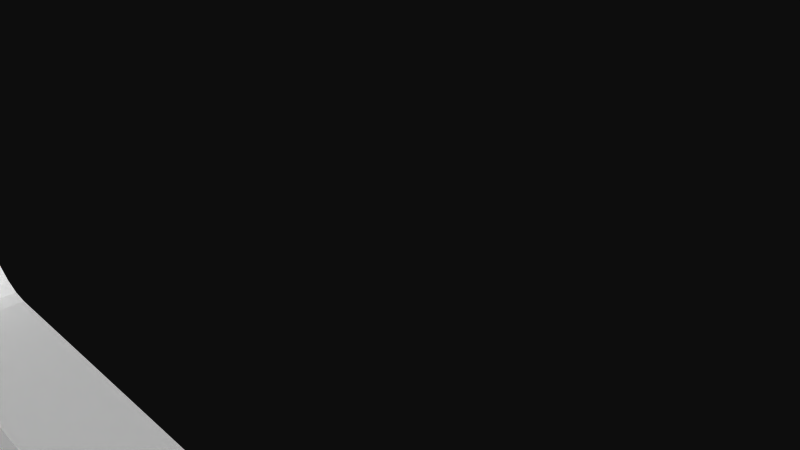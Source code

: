 # Source: 12330.blend  (saved by Blender 2.72.0; exported with 4.5.12 LTS)
import bpy
from mathutils import Matrix  # noqa: F401  (used for matrix-valued properties, if any)

bpy.ops.wm.read_factory_settings(use_empty=True)
scene = bpy.context.scene
scene.name = 'Scene'

# ---- collections
col_collection_1 = bpy.data.collections.new('Collection 1'); scene.collection.children.link(col_collection_1)

# ---- materials (node trees are filled in below, after node groups)
mat_material = bpy.data.materials.new('Material')
mat_material.alpha_threshold = 0.0
mat_material.use_transparent_shadow = False
mat_material.diffuse_color = (1.0, 1.0, 1.0, 1.0)
mat_material.specular_color = (0.902, 0.902, 0.902)
mat_material.roughness = 0.5

# ---- material node trees

# ---- world
world_world = bpy.data.worlds.new('World'); scene.world = world_world
world_world.color = (0.05088, 0.05088, 0.05088)
world_world.use_sun_shadow = False
world_world.sun_shadow_jitter_overblur = 0.0
world_world.cycles.sampling_method = 'MANUAL'
world_world.cycles.sample_map_resolution = 256

# ---- cameras
cam_camera = bpy.data.cameras.new('Camera')
cam_camera.clip_end = 100.0
cam_camera.lens = 35.0
cam_camera.sensor_width = 32.0
cam_camera.sensor_height = 18.0
cam_camera.ortho_scale = 7.314
cam_camera.dof.focus_distance = 0.0
cam_camera.dof.aperture_fstop = 128.0

# ---- meshes
me_model = bpy.data.meshes.new('Model')
me_model.from_pydata([(24.14, -1.587, -6.306), (24.14, 1.587, -6.306), (23.79, 1.587, -6.259), (23.79, -1.587, -6.259), (23.47, -1.587, -6.124), (23.47, 1.587, -6.124), (23.19, -1.587, -5.909), (23.19, 1.587, -5.909), (22.97, -1.587, -5.629), (22.84, -1.587, -5.303), (22.97, 1.587, -5.629), (22.84, 1.587, -5.303), (22.79, -1.587, -4.953), (22.79, 1.587, -4.953), (22.84, -1.587, -4.603), (22.84, 1.587, -4.603), (22.97, -1.587, -4.277), (22.97, 1.587, -4.277), (23.19, -1.587, -3.997), (23.19, 1.587, -3.997), (23.47, -1.587, -3.782), (23.47, 1.587, -3.782), (23.79, -1.587, -3.647), (23.79, 1.587, -3.647), (24.14, -1.587, -3.6), (24.14, 1.587, -3.6), (24.14, -1.587, 3.6), (24.14, 1.587, 3.6), (23.79, 1.587, 3.647), (23.79, -1.587, 3.647), (23.47, -1.587, 3.782), (23.47, 1.587, 3.782), (23.19, -1.587, 3.997), (23.19, 1.587, 3.997), (22.97, -1.587, 4.277), (22.84, -1.587, 4.603), (22.97, 1.587, 4.277), (22.84, 1.587, 4.603), (22.79, -1.587, 4.953), (22.79, 1.587, 4.953), (22.84, -1.587, 5.303), (22.84, 1.587, 5.303), (22.97, -1.587, 5.629), (22.97, 1.587, 5.629), (23.19, -1.587, 5.909), (23.19, 1.587, 5.909), (23.47, -1.587, 6.124), (23.47, 1.587, 6.124), (23.79, -1.587, 6.259), (23.79, 1.587, 6.259), (24.14, -1.587, 6.306), (24.14, 1.587, 6.306), (-24.14, -1.587, 3.6), (-24.14, 1.587, 3.6), (-24.49, 1.587, 3.647), (-24.49, -1.587, 3.647), (-24.82, -1.587, 3.782), (-24.82, 1.587, 3.782), (-25.1, -1.587, 3.997), (-25.1, 1.587, 3.997), (-25.31, -1.587, 4.277), (-25.45, -1.587, 4.603), (-25.31, 1.587, 4.277), (-25.45, 1.587, 4.603), (-25.5, -1.587, 4.953), (-25.5, 1.587, 4.953), (-25.45, -1.587, 5.303), (-25.45, 1.587, 5.303), (-25.31, -1.587, 5.629), (-25.31, 1.587, 5.629), (-25.1, -1.587, 5.909), (-25.1, 1.587, 5.909), (-24.82, -1.587, 6.124), (-24.82, 1.587, 6.124), (-24.49, -1.587, 6.259), (-24.49, 1.587, 6.259), (-24.14, -1.587, 6.306), (-24.14, 1.587, 6.306), (-24.14, -1.587, -6.306), (-24.14, 1.587, -6.306), (-24.49, 1.587, -6.259), (-24.49, -1.587, -6.259), (-24.82, -1.587, -6.124), (-24.82, 1.587, -6.124), (-25.1, -1.587, -5.909), (-25.1, 1.587, -5.909), (-25.31, -1.587, -5.629), (-25.45, -1.587, -5.303), (-25.31, 1.587, -5.629), (-25.45, 1.587, -5.303), (-25.5, -1.587, -4.953), (-25.5, 1.587, -4.953), (-25.45, -1.587, -4.603), (-25.45, 1.587, -4.603), (-25.31, -1.587, -4.277), (-25.31, 1.587, -4.277), (-25.1, -1.587, -3.997), (-25.1, 1.587, -3.997), (-24.82, -1.587, -3.782), (-24.82, 1.587, -3.782), (-24.49, -1.587, -3.647), (-24.49, 1.587, -3.647), (-24.14, -1.587, -3.6), (-24.14, 1.587, -3.6), (-20.06, 1.587, 10.16), (20.06, 1.587, 10.16), (20.06, -1.587, 10.16), (-20.06, -1.587, 10.16), (20.06, -1.587, -10.16), (20.06, 1.587, -10.16), (-20.06, 1.587, -10.16), (-20.06, -1.587, -10.16), (20.83, -1.587, 2.477), (20.83, -1.587, 5.328), (20.83, 1.587, 5.328), (20.83, 1.587, 2.477), (12.95, 1.587, -13.47), (13.01, 1.587, -13.93), (6.043, 1.587, -13.93), (21.36, 1.587, 14.73), (17.03, 1.587, 14.36), (16.74, 1.587, 14.73), (21.07, 1.587, 14.36), (6.104, 1.587, -13.47), (6.043, 1.587, -13.01), (24.26, 1.587, 11.93), (24.82, 1.587, 6.124), (24.49, 1.587, 6.259), (14.72, 1.587, -15.25), (4.326, 1.587, -15.25), (14.26, 1.587, -15.19), (22.44, 1.587, 8.381), (23.84, 1.587, 11.75), (-15.49, 1.587, 15.25), (-15.95, 1.587, 15.19), (-25.28, 1.587, 16.64), (21.72, 1.587, 15.01), (16.38, 1.587, 15.01), (24.63, 1.587, 12.21), (25.1, 1.587, 5.909), (13.01, 1.587, -13.01), (-24.63, 1.587, -14.73), (-25.28, 1.587, -16.64), (-26.1, 1.587, -16.54), (22.15, 1.587, 15.19), (15.95, 1.587, 15.19), (-24.92, 1.587, -14.36), (-26.87, 1.587, -16.22), (-27.53, 1.587, -15.71), (-24.26, 1.587, -15.01), (-14.72, 1.587, 15.25), (-25.09, 1.587, -13.93), (-28.03, 1.587, -15.06), (-28.35, 1.587, -14.29), (13.18, 1.587, -12.58), (5.865, 1.587, -12.58), (-23.84, 1.587, -15.19), (-23.38, 1.587, -15.25), (-25.15, 1.587, -13.47), (-28.46, 1.587, -13.47), (-25.09, 1.587, -13.01), (-22.61, 1.587, -15.25), (13.47, 1.587, -12.21), (5.583, 1.587, -12.21), (5.215, 1.587, -11.93), (-24.92, 1.587, -12.58), (-22.15, 1.587, -15.19), (28.46, 1.587, 13.47), (-24.63, 1.587, -12.21), (25.09, 1.587, 13.01), (25.15, 1.587, 13.47), (24.92, 1.587, 12.58), (13.84, 1.587, -11.93), (28.46, 1.587, 4.437), (25.28, 1.587, 16.64), (15.49, 1.587, 15.25), (14.72, 1.587, 15.25), (23.84, 1.587, 15.19), (23.38, 1.587, 15.25), (24.26, 1.587, 15.01), (24.63, 1.587, 14.73), (22.61, 1.587, 15.25), (28.35, 1.587, 14.29), (25.09, 1.587, 13.93), (26.1, 1.587, 16.54), (24.92, 1.587, 14.36), (28.03, 1.587, 15.06), (26.87, 1.587, 16.22), (27.53, 1.587, 15.71), (-4.326, 1.587, 11.69), (-3.564, 1.587, 11.69), (-3.103, 1.587, 11.75), (3.564, 1.587, 11.69), (4.326, 1.587, 11.69), (4.786, 1.587, 11.75), (5.215, 1.587, 11.93), (14.72, 1.587, 11.69), (15.49, 1.587, 11.69), (15.95, 1.587, 11.75), (14.26, 1.587, 11.75), (13.84, 1.587, 11.93), (3.103, 1.587, 11.75), (-4.786, 1.587, 11.75), (-5.215, 1.587, 11.93), (-14.72, 1.587, 11.69), (-14.26, 1.587, 11.75), (-13.84, 1.587, 11.93), (-15.49, 1.587, 11.69), (-15.95, 1.587, 11.75), (4.326, 1.587, -11.69), (3.564, 1.587, -11.69), (3.103, 1.587, -11.75), (-3.564, 1.587, -11.69), (-4.326, 1.587, -11.69), (-4.786, 1.587, -11.75), (-5.215, 1.587, -11.93), (-14.72, 1.587, -11.69), (-15.49, 1.587, -11.69), (-15.95, 1.587, -11.75), (-14.26, 1.587, -11.75), (-13.84, 1.587, -11.93), (-3.103, 1.587, -11.75), (4.786, 1.587, -11.75), (14.72, 1.587, -11.69), (14.26, 1.587, -11.75), (15.49, 1.587, -11.69), (21.36, 1.587, -14.73), (16.74, 1.587, -14.73), (17.03, 1.587, -14.36), (15.95, 1.587, -11.75), (16.38, 1.587, -15.01), (25.28, 1.587, -16.64), (-4.326, 1.587, -15.25), (-3.564, 1.587, -15.25), (3.564, 1.587, -15.25), (-14.72, 1.587, -15.25), (4.326, 1.587, 15.25), (3.564, 1.587, 15.25), (-3.564, 1.587, 15.25), (-4.326, 1.587, 15.25), (-5.583, 1.587, 12.21), (-13.47, 1.587, 12.21), (-16.74, 1.587, -14.73), (-21.36, 1.587, -14.73), (-21.07, 1.587, -14.36), (21.07, 1.587, -14.36), (-16.38, 1.587, -15.01), (-21.72, 1.587, -15.01), (21.72, 1.587, -15.01), (-17.03, 1.587, -14.36), (15.95, 1.587, -15.19), (-5.865, 1.587, 12.58), (-13.18, 1.587, 12.58), (-21.79, 1.587, -9.459), (-22.15, 1.587, -11.75), (-22.61, 1.587, -11.69), (-23.38, 1.587, -11.69), (-22.18, 1.587, -8.962), (-23.84, 1.587, -11.75), (20.9, 1.587, -13.93), (-15.95, 1.587, -15.19), (17.2, 1.587, -13.93), (-17.2, 1.587, -13.93), (-20.9, 1.587, -13.93), (22.15, 1.587, -15.19), (-6.043, 1.587, 13.01), (-21.28, 1.587, -9.84), (-21.72, 1.587, -11.93), (-13.01, 1.587, 13.01), (-28.46, 1.587, -4.437), (-24.26, 1.587, -11.93), (-22.44, 1.587, -8.381), (20.84, 1.587, -13.47), (-20.69, 1.587, -10.08), (-21.36, 1.587, -12.21), (17.26, 1.587, -13.47), (17.2, 1.587, -13.01), (-6.104, 1.587, 13.47), (-12.95, 1.587, 13.47), (-17.26, 1.587, -13.47), (-20.84, 1.587, -13.47), (-15.49, 1.587, -15.25), (20.9, 1.587, -13.01), (-6.043, 1.587, 13.93), (-13.01, 1.587, 13.93), (-13.18, 1.587, 14.36), (-22.54, 1.587, -7.754), (-21.07, 1.587, -12.58), (-20.9, 1.587, -13.01), (-17.2, 1.587, -13.01), (-23.79, 1.587, -6.259), (-5.865, 1.587, 14.36), (-13.47, 1.587, 14.73), (15.49, 1.587, -15.25), (22.61, 1.587, -15.25), (23.38, 1.587, -15.25), (23.84, 1.587, -15.19), (-17.03, 1.587, -12.58), (-22.48, 1.587, -7.122), (-23.47, 1.587, -6.124), (-5.583, 1.587, 14.73), (-13.84, 1.587, 15.01), (24.26, 1.587, -15.01), (-16.74, 1.587, -12.21), (-22.25, 1.587, -6.527), (-23.19, 1.587, -5.909), (-5.215, 1.587, 15.01), (-14.26, 1.587, 15.19), (-22.97, 1.587, -5.629), (21.07, 1.587, -12.58), (21.36, 1.587, -12.21), (16.38, 1.587, -11.93), (16.74, 1.587, -12.21), (17.03, 1.587, -12.58), (-26.71, 1.587, -1.751), (-29.47, 1.587, -3.397), (24.63, 1.587, -14.73), (26.1, 1.587, -16.54), (-26.19, 1.587, -2.145), (-27.1, 1.587, -1.238), (-30.19, 1.587, -2.133), (-16.38, 1.587, -11.93), (-4.786, 1.587, 15.19), (24.92, 1.587, -14.36), (20.69, 1.587, -10.08), (21.72, 1.587, -11.93), (-27.35, 1.587, -0.641), (-30.56, 1.587, -0.727), (26.87, 1.587, -16.22), (-25.6, 1.587, -2.392), (-21.89, 1.587, -6.008), (-22.84, 1.587, -5.303), (21.28, 1.587, -9.84), (22.15, 1.587, -11.75), (27.53, 1.587, -15.71), (25.09, 1.587, -13.93), (-27.43, 1.587, -4.549e-16), (-30.56, 1.587, 0.727), (-24.96, 1.587, -2.477), (-23.79, 1.587, -3.647), (21.79, 1.587, -9.459), (23.38, 1.587, -11.69), (22.61, 1.587, -11.69), (-21.4, 1.587, -5.6), (-22.79, 1.587, -4.953), (-22.84, 1.587, -4.603), (-27.35, 1.587, 0.641), (28.03, 1.587, -15.06), (-30.19, 1.587, 2.133), (22.18, 1.587, -8.962), (23.84, 1.587, -11.75), (-20.83, 1.587, -5.328), (28.35, 1.587, -14.29), (25.15, 1.587, -13.47), (22.44, 1.587, -8.381), (24.26, 1.587, -11.93), (-27.1, 1.587, 1.238), (-29.47, 1.587, 3.397), (-26.71, 1.587, 1.751), (2.024, 1.587, 12.58), (2.306, 1.587, 12.21), (-2.306, 1.587, 12.21), (-2.024, 1.587, 12.58), (2.675, 1.587, 11.93), (-2.675, 1.587, 11.93), (-28.46, 1.587, 4.437), (-26.19, 1.587, 2.145), (-20.83, 1.587, -2.477), (-23.47, 1.587, -3.782), (-23.19, 1.587, -3.997), (-22.97, 1.587, -4.277), (1.846, 1.587, 13.01), (-1.846, 1.587, 13.01), (-24.96, 1.587, 2.477), (-25.6, 1.587, 2.392), (28.46, 1.587, -13.47), (24.92, 1.587, -12.58), (24.63, 1.587, -12.21), (25.09, 1.587, -13.01), (1.786, 1.587, 13.47), (-1.786, 1.587, 13.47), (-5.583, 1.587, -14.73), (-13.84, 1.587, -15.01), (-13.47, 1.587, -14.73), (-5.215, 1.587, -15.01), (1.846, 1.587, 13.93), (-1.846, 1.587, 13.93), (-5.865, 1.587, -14.36), (-13.18, 1.587, -14.36), (-23.79, 1.587, 3.647), (-6.043, 1.587, -13.93), (2.024, 1.587, 14.36), (-2.024, 1.587, 14.36), (-13.01, 1.587, -13.93), (-4.786, 1.587, -15.19), (-14.26, 1.587, -15.19), (2.306, 1.587, 14.73), (-2.306, 1.587, 14.73), (-6.104, 1.587, -13.47), (-12.95, 1.587, -13.47), (22.25, 1.587, -6.527), (22.48, 1.587, -7.122), (21.89, 1.587, -6.008), (21.4, 1.587, -5.6), (-6.043, 1.587, -13.01), (-13.01, 1.587, -13.01), (22.54, 1.587, -7.754), (2.675, 1.587, 15.01), (-2.675, 1.587, 15.01), (-5.865, 1.587, -12.58), (-13.18, 1.587, -12.58), (-13.47, 1.587, -12.21), (-20.83, 1.587, 2.477), (-23.19, 1.587, 3.997), (-22.97, 1.587, 4.277), (-23.47, 1.587, 3.782), (24.49, 1.587, -6.259), (20.83, 1.587, -5.328), (-22.84, 1.587, 4.603), (3.103, 1.587, 15.19), (-3.103, 1.587, 15.19), (-5.583, 1.587, -12.21), (20.83, 1.587, -2.477), (24.82, 1.587, -6.124), (25.1, 1.587, -5.909), (-21.89, 1.587, 6.008), (-22.84, 1.587, 5.303), (-22.97, 1.587, 5.629), (-21.4, 1.587, 5.6), (-22.79, 1.587, 4.953), (-22.25, 1.587, 6.527), (-23.19, 1.587, 5.909), (-23.47, 1.587, 6.124), (-20.83, 1.587, 5.328), (-22.48, 1.587, 7.122), (-23.79, 1.587, 6.259), (-28.46, 1.587, 13.47), (-22.54, 1.587, 7.754), (24.96, 1.587, -2.477), (24.49, 1.587, -3.647), (24.82, 1.587, -3.782), (25.6, 1.587, -2.392), (25.1, 1.587, -3.997), (25.31, 1.587, -4.277), (-22.44, 1.587, 8.381), (28.46, 1.587, -4.437), (25.45, 1.587, -4.603), (25.5, 1.587, -4.953), (25.45, 1.587, -5.303), (25.31, 1.587, -5.629), (26.19, 1.587, -2.145), (2.306, 1.587, -14.73), (-2.306, 1.587, -14.73), (-2.024, 1.587, -14.36), (-2.675, 1.587, -15.01), (-24.63, 1.587, 12.21), (26.71, 1.587, -1.751), (2.675, 1.587, -15.01), (13.47, 1.587, 12.21), (5.583, 1.587, 12.21), (5.865, 1.587, 12.58), (2.024, 1.587, -14.36), (13.18, 1.587, 12.58), (6.043, 1.587, 13.01), (-24.92, 1.587, 12.58), (-24.26, 1.587, 11.93), (13.01, 1.587, 13.01), (1.846, 1.587, -13.93), (-1.846, 1.587, -13.93), (-1.786, 1.587, -13.47), (29.47, 1.587, -3.397), (3.103, 1.587, -15.19), (-3.103, 1.587, -15.19), (27.1, 1.587, -1.238), (12.95, 1.587, 13.47), (-25.09, 1.587, 13.01), (-23.84, 1.587, 11.75), (-22.18, 1.587, 8.962), (6.104, 1.587, 13.47), (6.043, 1.587, 13.93), (1.786, 1.587, -13.47), (13.01, 1.587, 13.93), (-25.15, 1.587, 13.47), (-28.35, 1.587, 14.29), (-23.38, 1.587, 11.69), (-21.79, 1.587, 9.459), (1.846, 1.587, -13.01), (-1.846, 1.587, -13.01), (-2.024, 1.587, -12.58), (-25.09, 1.587, 13.93), (-28.03, 1.587, 15.06), (-27.53, 1.587, 15.71), (21.4, 1.587, 5.6), (-22.61, 1.587, 11.69), (24.96, 1.587, 2.477), (13.18, 1.587, 14.36), (5.865, 1.587, 14.36), (5.583, 1.587, 14.73), (2.024, 1.587, -12.58), (-2.306, 1.587, -12.21), (-24.92, 1.587, 14.36), (-26.87, 1.587, 16.22), (-22.15, 1.587, 11.75), (-21.28, 1.587, 9.84), (2.306, 1.587, -12.21), (30.19, 1.587, -2.133), (27.35, 1.587, -0.641), (21.89, 1.587, 6.008), (24.49, 1.587, 3.647), (13.47, 1.587, 14.73), (-21.72, 1.587, 11.93), (-20.69, 1.587, 10.08), (-26.1, 1.587, 16.54), (-24.63, 1.587, 14.73), (2.675, 1.587, -11.93), (-2.675, 1.587, -11.93), (-21.36, 1.587, 12.21), (24.82, 1.587, 3.782), (25.6, 1.587, 2.392), (22.25, 1.587, 6.527), (13.84, 1.587, 15.01), (5.215, 1.587, 15.01), (-24.26, 1.587, 15.01), (-23.84, 1.587, 15.19), (25.1, 1.587, 3.997), (-21.07, 1.587, 12.58), (14.26, 1.587, 15.19), (-23.38, 1.587, 15.25), (4.786, 1.587, 15.19), (-20.9, 1.587, 13.01), (25.31, 1.587, 4.277), (26.19, 1.587, 2.145), (22.48, 1.587, 7.122), (30.56, 1.587, -0.727), (-22.61, 1.587, 15.25), (27.43, 1.587, 4.549e-16), (-22.15, 1.587, 15.19), (17.03, 1.587, 12.58), (17.2, 1.587, 13.01), (16.74, 1.587, 12.21), (16.38, 1.587, 11.93), (22.54, 1.587, 7.754), (-17.03, 1.587, 12.58), (-16.74, 1.587, 12.21), (-16.38, 1.587, 11.93), (-17.2, 1.587, 13.01), (-17.26, 1.587, 13.47), (-20.84, 1.587, 13.47), (-20.9, 1.587, 13.93), (30.56, 1.587, 0.727), (27.35, 1.587, 0.641), (-17.2, 1.587, 13.93), (30.19, 1.587, 2.133), (-17.03, 1.587, 14.36), (-21.07, 1.587, 14.36), (27.1, 1.587, 1.238), (29.47, 1.587, 3.397), (26.71, 1.587, 1.751), (25.31, 1.587, 5.629), (25.45, 1.587, 5.303), (25.5, 1.587, 4.953), (-16.74, 1.587, 14.73), (-21.36, 1.587, 14.73), (-21.72, 1.587, 15.01), (25.45, 1.587, 4.603), (21.36, 1.587, 12.21), (20.69, 1.587, 10.08), (21.07, 1.587, 12.58), (21.72, 1.587, 11.93), (21.28, 1.587, 9.84), (-16.38, 1.587, 15.01), (13.47, 1.587, -14.73), (5.215, 1.587, -15.01), (5.583, 1.587, -14.73), (20.9, 1.587, 13.01), (17.26, 1.587, 13.47), (22.15, 1.587, 11.75), (21.79, 1.587, 9.459), (13.18, 1.587, -14.36), (5.865, 1.587, -14.36), (20.84, 1.587, 13.47), (13.84, 1.587, -15.01), (4.786, 1.587, -15.19), (22.61, 1.587, 11.69), (20.9, 1.587, 13.93), (17.2, 1.587, 13.93), (23.38, 1.587, 11.69), (22.18, 1.587, 8.962), (17.03, -1.587, 14.36), (17.2, -1.587, 13.93), (20.9, -1.587, 13.93), (17.26, -1.587, 13.47), (20.84, -1.587, 13.47), (6.043, -1.587, -13.01), (6.104, -1.587, -13.47), (12.95, -1.587, -13.47), (6.043, -1.587, -13.93), (21.79, -1.587, 9.459), (22.18, -1.587, 8.962), (23.38, -1.587, 11.69), (13.01, -1.587, -13.93), (22.61, -1.587, 11.69), (14.26, -1.587, -15.19), (4.326, -1.587, -15.25), (14.72, -1.587, -15.25), (21.07, -1.587, 14.36), (-25.28, -1.587, 16.64), (-15.95, -1.587, 15.19), (-15.49, -1.587, 15.25), (23.84, -1.587, 11.75), (22.44, -1.587, 8.381), (-26.1, -1.587, -16.54), (-25.28, -1.587, -16.64), (-24.63, -1.587, -14.73), (-24.92, -1.587, -14.36), (16.74, -1.587, 14.73), (21.36, -1.587, 14.73), (13.01, -1.587, -13.01), (-27.53, -1.587, -15.71), (-26.87, -1.587, -16.22), (-24.26, -1.587, -15.01), (-25.09, -1.587, -13.93), (24.49, -1.587, 6.259), (24.82, -1.587, 6.124), (24.26, -1.587, 11.93), (-28.35, -1.587, -14.29), (-28.03, -1.587, -15.06), (-23.84, -1.587, -15.19), (15.95, -1.587, 15.19), (16.38, -1.587, 15.01), (21.72, -1.587, 15.01), (-14.72, -1.587, 15.25), (-23.38, -1.587, -15.25), (24.63, -1.587, 12.21), (5.583, -1.587, -12.21), (5.865, -1.587, -12.58), (13.18, -1.587, -12.58), (-25.15, -1.587, -13.47), (25.1, -1.587, 5.909), (-28.46, -1.587, -13.47), (-25.09, -1.587, -13.01), (22.15, -1.587, 15.19), (-22.61, -1.587, -15.25), (-24.92, -1.587, -12.58), (-22.15, -1.587, -15.19), (-24.63, -1.587, -12.21), (13.47, -1.587, -12.21), (5.215, -1.587, -11.93), (13.84, -1.587, -11.93), (14.72, -1.587, 15.25), (15.49, -1.587, 15.25), (25.28, -1.587, 16.64), (22.61, -1.587, 15.25), (23.38, -1.587, 15.25), (23.84, -1.587, 15.19), (24.26, -1.587, 15.01), (24.63, -1.587, 14.73), (25.15, -1.587, 13.47), (25.09, -1.587, 13.01), (28.46, -1.587, 13.47), (24.92, -1.587, 12.58), (28.46, -1.587, 4.437), (24.92, -1.587, 14.36), (26.1, -1.587, 16.54), (25.09, -1.587, 13.93), (28.35, -1.587, 14.29), (26.87, -1.587, 16.22), (28.03, -1.587, 15.06), (27.53, -1.587, 15.71), (-4.326, -1.587, 11.69), (-3.564, -1.587, 11.69), (-3.103, -1.587, 11.75), (3.564, -1.587, 11.69), (4.326, -1.587, 11.69), (4.786, -1.587, 11.75), (5.215, -1.587, 11.93), (14.72, -1.587, 11.69), (15.49, -1.587, 11.69), (15.95, -1.587, 11.75), (17.03, -1.587, -14.36), (16.74, -1.587, -14.73), (21.36, -1.587, -14.73), (14.26, -1.587, 11.75), (16.38, -1.587, -15.01), (13.84, -1.587, 11.93), (3.103, -1.587, 11.75), (-4.786, -1.587, 11.75), (-21.07, -1.587, -14.36), (-21.36, -1.587, -14.73), (-16.74, -1.587, -14.73), (-5.215, -1.587, 11.93), (-14.72, -1.587, 11.69), (-14.26, -1.587, 11.75), (-13.84, -1.587, 11.93), (-15.49, -1.587, 11.69), (-15.95, -1.587, 11.75), (-16.38, -1.587, -15.01), (4.326, -1.587, -11.69), (3.564, -1.587, -11.69), (3.103, -1.587, -11.75), (-21.72, -1.587, -15.01), (-3.564, -1.587, -11.69), (-4.326, -1.587, -11.69), (-4.786, -1.587, -11.75), (-5.215, -1.587, -11.93), (-13.47, -1.587, 12.21), (-5.583, -1.587, 12.21), (-14.72, -1.587, -11.69), (-15.49, -1.587, -11.69), (-15.95, -1.587, -11.75), (-14.26, -1.587, -11.75), (-13.84, -1.587, -11.93), (-3.103, -1.587, -11.75), (4.786, -1.587, -11.75), (-17.03, -1.587, -14.36), (14.72, -1.587, -11.69), (14.26, -1.587, -11.75), (21.07, -1.587, -14.36), (15.49, -1.587, -11.69), (15.95, -1.587, -11.75), (-4.326, -1.587, -15.25), (25.28, -1.587, -16.64), (-3.564, -1.587, -15.25), (3.564, -1.587, -15.25), (-14.72, -1.587, -15.25), (4.326, -1.587, 15.25), (17.2, -1.587, -13.93), (3.564, -1.587, 15.25), (-3.564, -1.587, 15.25), (-4.326, -1.587, 15.25), (-23.38, -1.587, -11.69), (-22.61, -1.587, -11.69), (-21.79, -1.587, -9.459), (-22.15, -1.587, -11.75), (21.72, -1.587, -15.01), (-23.84, -1.587, -11.75), (-22.18, -1.587, -8.962), (-13.18, -1.587, 12.58), (-5.865, -1.587, 12.58), (-15.95, -1.587, -15.19), (-17.2, -1.587, -13.93), (-20.9, -1.587, -13.93), (-21.72, -1.587, -11.93), (-21.28, -1.587, -9.84), (20.9, -1.587, -13.93), (17.26, -1.587, -13.47), (15.95, -1.587, -15.19), (22.15, -1.587, -15.19), (-28.46, -1.587, -4.437), (-24.26, -1.587, -11.93), (-22.44, -1.587, -8.381), (-6.043, -1.587, 13.01), (-21.36, -1.587, -12.21), (-20.69, -1.587, -10.08), (-13.01, -1.587, 13.01), (20.84, -1.587, -13.47), (-17.26, -1.587, -13.47), (-20.84, -1.587, -13.47), (-15.49, -1.587, -15.25), (-6.104, -1.587, 13.47), (-12.95, -1.587, 13.47), (-22.54, -1.587, -7.754), (20.9, -1.587, -13.01), (17.2, -1.587, -13.01), (-21.07, -1.587, -12.58), (-20.9, -1.587, -13.01), (-13.18, -1.587, 14.36), (-13.01, -1.587, 13.93), (-6.043, -1.587, 13.93), (-17.2, -1.587, -13.01), (-23.79, -1.587, -6.259), (-5.865, -1.587, 14.36), (-17.03, -1.587, -12.58), (-13.47, -1.587, 14.73), (-22.48, -1.587, -7.122), (15.49, -1.587, -15.25), (23.38, -1.587, -15.25), (22.61, -1.587, -15.25), (23.84, -1.587, -15.19), (-23.47, -1.587, -6.124), (-5.583, -1.587, 14.73), (-16.74, -1.587, -12.21), (-13.84, -1.587, 15.01), (24.26, -1.587, -15.01), (-22.25, -1.587, -6.527), (-23.19, -1.587, -5.909), (-22.97, -1.587, -5.629), (-29.47, -1.587, -3.397), (-26.71, -1.587, -1.751), (-14.26, -1.587, 15.19), (-5.215, -1.587, 15.01), (-26.19, -1.587, -2.145), (21.07, -1.587, -12.58), (21.36, -1.587, -12.21), (-30.19, -1.587, -2.133), (-27.1, -1.587, -1.238), (16.38, -1.587, -11.93), (16.74, -1.587, -12.21), (17.03, -1.587, -12.58), (24.63, -1.587, -14.73), (-16.38, -1.587, -11.93), (26.1, -1.587, -16.54), (-4.786, -1.587, 15.19), (-30.56, -1.587, -0.727), (-27.35, -1.587, -0.641), (24.92, -1.587, -14.36), (-25.6, -1.587, -2.392), (20.69, -1.587, -10.08), (21.72, -1.587, -11.93), (-21.89, -1.587, -6.008), (-22.84, -1.587, -5.303), (26.87, -1.587, -16.22), (22.15, -1.587, -11.75), (21.28, -1.587, -9.84), (-30.56, -1.587, 0.727), (-27.43, -1.587, -4.549e-16), (-24.96, -1.587, -2.477), (-23.79, -1.587, -3.647), (25.09, -1.587, -13.93), (27.53, -1.587, -15.71), (-21.4, -1.587, -5.6), (-22.84, -1.587, -4.603), (-22.79, -1.587, -4.953), (22.61, -1.587, -11.69), (23.38, -1.587, -11.69), (21.79, -1.587, -9.459), (-30.19, -1.587, 2.133), (-27.35, -1.587, 0.641), (-20.83, -1.587, -5.328), (28.03, -1.587, -15.06), (22.18, -1.587, -8.962), (-27.1, -1.587, 1.238), (23.84, -1.587, -11.75), (-29.47, -1.587, 3.397), (28.35, -1.587, -14.29), (25.15, -1.587, -13.47), (24.26, -1.587, -11.93), (22.44, -1.587, -8.381), (-26.71, -1.587, 1.751), (-2.306, -1.587, 12.21), (-2.675, -1.587, 11.93), (2.306, -1.587, 12.21), (-28.46, -1.587, 4.437), (-26.19, -1.587, 2.145), (-20.83, -1.587, -2.477), (2.024, -1.587, 12.58), (-2.024, -1.587, 12.58), (-23.47, -1.587, -3.782), (-23.19, -1.587, -3.997), (-22.97, -1.587, -4.277), (2.675, -1.587, 11.93), (1.846, -1.587, 13.01), (-25.6, -1.587, 2.392), (-24.96, -1.587, 2.477), (-1.846, -1.587, 13.01), (28.46, -1.587, -13.47), (24.63, -1.587, -12.21), (24.92, -1.587, -12.58), (25.09, -1.587, -13.01), (1.786, -1.587, 13.47), (-1.846, -1.587, 13.93), (-1.786, -1.587, 13.47), (-13.18, -1.587, -14.36), (-13.47, -1.587, -14.73), (-5.583, -1.587, -14.73), (-13.84, -1.587, -15.01), (-5.215, -1.587, -15.01), (-5.865, -1.587, -14.36), (1.846, -1.587, 13.93), (-23.79, -1.587, 3.647), (-14.26, -1.587, -15.19), (-4.786, -1.587, -15.19), (-6.043, -1.587, -13.93), (-13.01, -1.587, -13.93), (2.024, -1.587, 14.36), (-2.024, -1.587, 14.36), (2.306, -1.587, 14.73), (-12.95, -1.587, -13.47), (-6.104, -1.587, -13.47), (-2.306, -1.587, 14.73), (22.25, -1.587, -6.527), (-13.01, -1.587, -13.01), (-6.043, -1.587, -13.01), (22.48, -1.587, -7.122), (21.89, -1.587, -6.008), (22.54, -1.587, -7.754), (21.4, -1.587, -5.6), (-13.18, -1.587, -12.58), (-5.865, -1.587, -12.58), (-2.675, -1.587, 15.01), (2.675, -1.587, 15.01), (-22.97, -1.587, 4.277), (-23.19, -1.587, 3.997), (-20.83, -1.587, 2.477), (-23.47, -1.587, 3.782), (-22.84, -1.587, 4.603), (24.49, -1.587, -6.259), (20.83, -1.587, -5.328), (-13.47, -1.587, -12.21), (-5.583, -1.587, -12.21), (3.103, -1.587, 15.19), (-3.103, -1.587, 15.19), (20.83, -1.587, -2.477), (24.82, -1.587, -6.124), (25.1, -1.587, -5.909), (-22.97, -1.587, 5.629), (-22.84, -1.587, 5.303), (-21.89, -1.587, 6.008), (-21.4, -1.587, 5.6), (-22.79, -1.587, 4.953), (-22.25, -1.587, 6.527), (-23.47, -1.587, 6.124), (-23.19, -1.587, 5.909), (-20.83, -1.587, 5.328), (-23.79, -1.587, 6.259), (-22.48, -1.587, 7.122), (-28.46, -1.587, 13.47), (-22.54, -1.587, 7.754), (24.49, -1.587, -3.647), (24.96, -1.587, -2.477), (24.82, -1.587, -3.782), (-22.44, -1.587, 8.381), (25.1, -1.587, -3.997), (25.6, -1.587, -2.392), (25.31, -1.587, -4.277), (-2.024, -1.587, -14.36), (-2.306, -1.587, -14.73), (2.306, -1.587, -14.73), (-2.675, -1.587, -15.01), (25.45, -1.587, -4.603), (28.46, -1.587, -4.437), (25.5, -1.587, -4.953), (25.45, -1.587, -5.303), (25.31, -1.587, -5.629), (-24.63, -1.587, 12.21), (26.19, -1.587, -2.145), (2.675, -1.587, -15.01), (2.024, -1.587, -14.36), (26.71, -1.587, -1.751), (-1.846, -1.587, -13.93), (-24.92, -1.587, 12.58), (-24.26, -1.587, 11.93), (13.47, -1.587, 12.21), (5.583, -1.587, 12.21), (13.18, -1.587, 12.58), (6.043, -1.587, 13.01), (5.865, -1.587, 12.58), (-3.103, -1.587, -15.19), (3.103, -1.587, -15.19), (1.846, -1.587, -13.93), (13.01, -1.587, 13.01), (-22.18, -1.587, 8.962), (-23.84, -1.587, 11.75), (-25.09, -1.587, 13.01), (27.1, -1.587, -1.238), (29.47, -1.587, -3.397), (1.786, -1.587, -13.47), (12.95, -1.587, 13.47), (-1.846, -1.587, -13.01), (-1.786, -1.587, -13.47), (6.043, -1.587, 13.93), (6.104, -1.587, 13.47), (-25.15, -1.587, 13.47), (-28.35, -1.587, 14.29), (-21.79, -1.587, 9.459), (-23.38, -1.587, 11.69), (13.01, -1.587, 13.93), (1.846, -1.587, -13.01), (-2.024, -1.587, -12.58), (-25.09, -1.587, 13.93), (-27.53, -1.587, 15.71), (-28.03, -1.587, 15.06), (-22.61, -1.587, 11.69), (21.4, -1.587, 5.6), (2.024, -1.587, -12.58), (-2.306, -1.587, -12.21), (-26.87, -1.587, 16.22), (-24.92, -1.587, 14.36), (24.96, -1.587, 2.477), (13.18, -1.587, 14.36), (-21.28, -1.587, 9.84), (-22.15, -1.587, 11.75), (5.865, -1.587, 14.36), (2.306, -1.587, -12.21), (27.35, -1.587, -0.641), (30.19, -1.587, -2.133), (-20.69, -1.587, 10.08), (-21.72, -1.587, 11.93), (24.49, -1.587, 3.647), (-24.63, -1.587, 14.73), (-26.1, -1.587, 16.54), (21.89, -1.587, 6.008), (13.47, -1.587, 14.73), (2.675, -1.587, -11.93), (-2.675, -1.587, -11.93), (5.583, -1.587, 14.73), (-21.36, -1.587, 12.21), (24.82, -1.587, 3.782), (-24.26, -1.587, 15.01), (-23.84, -1.587, 15.19), (25.6, -1.587, 2.392), (22.25, -1.587, 6.527), (-21.07, -1.587, 12.58), (13.84, -1.587, 15.01), (5.215, -1.587, 15.01), (-23.38, -1.587, 15.25), (-20.9, -1.587, 13.01), (25.1, -1.587, 3.997), (14.26, -1.587, 15.19), (4.786, -1.587, 15.19), (26.19, -1.587, 2.145), (25.31, -1.587, 4.277), (-22.61, -1.587, 15.25), (22.48, -1.587, 7.122), (-22.15, -1.587, 15.19), (30.56, -1.587, -0.727), (27.43, -1.587, 4.549e-16), (17.2, -1.587, 13.01), (17.03, -1.587, 12.58), (16.74, -1.587, 12.21), (16.38, -1.587, 11.93), (22.54, -1.587, 7.754), (-16.74, -1.587, 12.21), (-17.03, -1.587, 12.58), (-16.38, -1.587, 11.93), (-17.2, -1.587, 13.01), (-20.9, -1.587, 13.93), (-20.84, -1.587, 13.47), (-17.26, -1.587, 13.47), (-17.2, -1.587, 13.93), (-21.07, -1.587, 14.36), (-17.03, -1.587, 14.36), (27.35, -1.587, 0.641), (30.56, -1.587, 0.727), (-21.72, -1.587, 15.01), (-21.36, -1.587, 14.73), (-16.74, -1.587, 14.73), (30.19, -1.587, 2.133), (27.1, -1.587, 1.238), (29.47, -1.587, 3.397), (26.71, -1.587, 1.751), (-16.38, -1.587, 15.01), (25.31, -1.587, 5.629), (25.45, -1.587, 5.303), (25.5, -1.587, 4.953), (25.45, -1.587, 4.603), (5.583, -1.587, -14.73), (5.215, -1.587, -15.01), (13.47, -1.587, -14.73), (20.69, -1.587, 10.08), (21.36, -1.587, 12.21), (21.07, -1.587, 12.58), (21.72, -1.587, 11.93), (21.28, -1.587, 9.84), (5.865, -1.587, -14.36), (13.18, -1.587, -14.36), (22.15, -1.587, 11.75), (13.84, -1.587, -15.01), (20.9, -1.587, 13.01), (4.786, -1.587, -15.19)], [], [(3, 0, 1, 2), (667, 665, 182, 186), (611, 619, 147, 143), (356, 358, 838, 831), (657, 170, 169, 658), (861, 380, 372, 854), (962, 482, 489, 969), (948, 723, 234, 471), (926, 452, 454, 928), (760, 278, 268, 754), (916, 963, 483, 436), (287, 288, 765, 764), (733, 254, 267, 742), (713, 697, 209, 222), (645, 168, 270, 749), (162, 172, 648, 646), (991, 507, 492, 973), (77, 435, 914, 76), (1038, 555, 550, 1032), (961, 478, 463, 945), (615, 121, 120, 588), (1046, 573, 572, 1047), (983, 504, 514, 993), (251, 265, 751, 738), (585, 575, 591, 589), (532, 519, 1001, 1013), (220, 411, 898, 711), (1006, 529, 525, 1002), (617, 140, 154, 636), (769, 289, 297, 772), (81, 78, 79, 80), (658, 169, 171, 660), (606, 608, 631, 789, 729, 728, 727, 725, 649, 650, 628, 629, 615, 588, 589, 591, 1017, 1018, 1019, 1020, 678, 677, 676, 682, 684, 942, 944, 950, 957, 966, 979, 992, 1003, 1008, 1004, 995, 982, 960, 961, 945, 946, 943, 675, 106, 1049, 1053, 597, 598, 610, 50, 622, 623, 638, 1042, 1043, 1044, 1045, 1011, 1007, 997, 988, 26, 29, 30, 32, 34, 35, 38, 40, 42, 44, 46, 48, 1013, 1001, 991, 973, 113, 112, 978, 1000, 1010, 1040, 1038, 1032, 1016, 984, 954, 938, 935, 923, 919, 918, 920, 922, 924, 929, 931, 932, 933, 904, 903, 896, 0, 3, 4, 6, 8, 9, 12, 14, 16, 18, 20, 22, 902, 897, 886, 884, 880, 883, 885, 837, 830, 825, 813, 807, 108, 647, 716, 715, 718, 719, 796, 797, 798, 763, 745, 755, 762, 792, 793, 808, 812, 823, 824, 832, 836, 856, 857, 858, 835, 818, 805, 799, 783, 778, 776, 777, 747, 734, 681, 717, 726, 679, 680, 683, 746, 775, 604, 602, 1057, 1048, 1055, 600, 595, 617, 636, 646, 634, 635, 593, 594, 596, 1054, 1046, 1047, 1059, 603, 721, 801, 811, 819, 829, 834, 855, 930, 955, 985, 1015, 1033, 1037, 1039, 661, 659, 657, 658, 660, 633, 624, 609, 599, 601, 1056, 1052, 1050, 1051, 1058, 592, 590, 605, 616, 630, 641, 652, 653, 654, 655, 656, 651), (483, 490, 489, 482, 436), (863, 383, 382, 865), (473, 456, 938, 954), (904, 424, 423, 903), (607, 134, 133, 608), (871, 720, 232, 394), (935, 450, 441, 923), (734, 248, 226, 681), (253, 257, 736, 732), (753, 111, 110, 273), (133, 150, 631, 608), (314, 319, 795, 788), (648, 172, 224, 716), (322, 306, 301, 307, 239), (465, 455, 934, 941), (877, 399, 393, 873), (832, 824, 341, 350), (46, 47, 49, 48), (695, 208, 544, 1024), (90, 91, 93, 92), (700, 247, 166, 644), (817, 339, 368, 847), (942, 458, 462, 944), (849, 370, 345, 821), (977, 500, 513, 989), (652, 181, 178, 653), (293, 128, 604, 775), (567, 574, 1058, 1051), (789, 631, 150, 307), (747, 264, 248, 734), (135, 512, 990, 606), (112, 115, 494, 978), (838, 358, 366, 843), (38, 39, 41, 40), (673, 193, 192, 672), (948, 471, 457, 936), (462, 466, 950, 944), (613, 141, 146, 614), (263, 280, 279, 262, 244), (668, 667, 186, 188), (68, 69, 71, 70), (686, 202, 203, 690), (1034, 563, 562, 1035), (392, 386, 860, 875), (706, 240, 251, 738), (726, 261, 228, 679), (533, 549, 1033, 1015), (853, 373, 412, 893), (656, 180, 185, 662), (444, 477, 951, 921), (403, 402, 884, 886), (1003, 520, 526, 1008), (20, 21, 23, 22), (279, 289, 769, 756), (901, 728, 238, 420), (796, 311, 312, 797), (231, 317, 801, 721), (243, 247, 700, 688), (114, 115, 112, 113), (797, 312, 313, 798), (214, 213, 702, 703), (49, 51, 50, 48), (922, 442, 443, 924), (614, 621, 637, 639, 625, 626, 618, 619, 611, 612, 632, 627, 620, 613), (634, 163, 155, 635), (13, 11, 10, 402, 403), (204, 207, 694, 691), (912, 431, 427, 905), (779, 299, 290, 770), (217, 216, 707, 708), (860, 386, 380, 861), (686, 669, 189, 202), (215, 421, 411, 220, 219), (696, 246, 242, 689), (866, 865, 870, 720, 871), (430, 427, 431, 432, 434), (183, 170, 657, 664), (308, 305, 785, 786), (818, 335, 323, 805), (590, 584, 122, 605), (620, 149, 141, 613), (155, 124, 593, 635), (868, 385, 391, 874), (661, 173, 167, 659), (195, 459, 458, 200, 199), (502, 493, 972, 981), (605, 122, 119, 616), (82, 83, 85, 84), (892, 413, 415, 894), (409, 421, 899, 888), (619, 618, 148, 147), (866, 384, 381, 864), (29, 26, 27, 28), (445, 470, 955, 930), (628, 650, 175, 145), (528, 521, 1004, 1009), (792, 309, 310, 793), (593, 124, 123, 594), (901, 420, 408, 889), (1041, 570, 134, 607), (98, 99, 101, 100), (668, 666, 663, 651, 656, 662, 664, 657, 659, 665, 667), (705, 241, 206, 693), (713, 222, 164, 647), (966, 481, 495, 979), (807, 324, 109, 108), (460, 459, 943, 946), (66, 67, 69, 68), (216, 219, 710, 707), (643, 165, 168, 645), (956, 480, 486, 967), (580, 584, 590, 592), (298, 304, 784, 774), (771, 291, 300, 780), (137, 121, 615, 629), (859, 379, 385, 868), (142, 231, 721, 612), (330, 343, 820, 809), (856, 377, 376, 857), (120, 585, 589, 588), (648, 716, 647, 634, 646), (1026, 548, 547, 1027), (682, 676, 196, 199), (1043, 559, 560, 1044), (636, 154, 162, 646), (747, 777, 294, 264), (972, 493, 484, 965), (1024, 544, 543, 1022), (1007, 524, 517, 997), (1056, 576, 568, 1052), (626, 625, 153, 152), (1042, 558, 559, 1043), (1025, 545, 546, 1028), (627, 156, 149, 620), (886, 897, 417, 403), (680, 227, 230, 683), (947, 472, 233, 722), (693, 206, 205, 692), (627, 632, 157, 156), (873, 393, 388, 862), (917, 437, 444, 921), (744, 755, 745, 726, 717), (880, 400, 401, 883), (468, 453, 925, 939), (651, 663, 184, 174), (763, 276, 275, 745), (915, 917, 76, 914, 911, 912, 905, 906, 909, 908, 907, 910), (655, 179, 180, 656), (761, 774, 770, 78, 750), (14, 15, 17, 16), (374, 373, 853, 852), (733, 731, 255, 254), (770, 290, 79, 78), (881, 405, 399, 877), (490, 483, 963, 971), (737, 252, 241, 705), (845, 359, 371, 851), (1018, 537, 539, 1019), (925, 453, 452, 926), (554, 548, 1026, 1030), (1014, 1012, 534, 536), (821, 345, 344, 822), (1009, 725, 236, 528), (320, 315, 787, 794), (410, 405, 881, 887), (973, 492, 114, 113), (654, 177, 179, 655), (931, 447, 448, 932), (823, 342, 341, 824), (327, 320, 794, 803), (1023, 542, 545, 1025), (1041, 607, 1014, 1034, 1036), (914, 435, 432, 911), (660, 171, 138, 633), (449, 424, 904, 933), (251, 240, 203, 202, 189, 190, 191, 105, 104, 511, 503, 485, 477, 444, 437, 434, 432, 435, 77, 75, 73, 71, 69, 67, 65, 63, 62, 59, 57, 54, 53, 389, 415, 413, 414, 418, 429, 426, 427, 430, 425, 428, 433, 412, 373, 374, 366, 358, 356, 346, 336, 326, 319, 314, 318, 329, 338, 367, 351, 343, 330, 304, 298, 299, 305, 308, 331, 344, 345, 370, 369, 368, 339, 103, 101, 99, 97, 95, 93, 91, 89, 88, 85, 83, 80, 271, 257, 253, 266, 273, 110, 212, 213, 214, 215, 219, 216, 217, 218, 321, 303, 297, 289, 279, 280, 288, 287, 274, 267, 254, 255, 256, 258, 270, 168, 165, 160, 158, 151, 146, 141, 149, 156, 157, 161, 166, 247, 243, 244, 262, 249, 242, 246, 260, 281, 235, 395, 382, 383, 388, 393, 399, 405, 410, 411, 421, 409, 404, 398, 390, 387, 381, 384, 394, 232, 233, 472, 454, 452, 453, 468, 469, 487, 488, 499, 515, 221, 514, 504, 498, 486, 480, 467, 461, 451, 457, 471, 234, 129, 582, 572, 573, 579, 118, 123, 124, 155, 163, 162, 154, 140, 116, 117, 578, 571, 581, 130, 128, 293, 250, 264, 294, 295, 231, 142, 143, 147, 148, 152, 153, 159, 269, 315, 320, 327, 337, 348, 357, 365, 436, 482, 475, 464, 455, 465, 476, 484, 493, 502, 510, 516, 525, 529, 547, 548, 554, 562, 563, 536, 534, 527, 523, 522, 513, 500, 489, 490, 491, 501, 512, 135, 236, 237, 238, 239, 307, 150, 133, 134, 570, 561, 553, 551, 546, 545, 542, 543, 544, 208, 207, 204, 205, 206, 241, 252, 268, 278, 284, 285, 292, 301, 306, 300, 291, 283, 277, 265), (1056, 601, 583, 576), (438, 422, 902, 919), (773, 292, 285, 766), (64, 65, 67, 66), (205, 204, 691, 692), (130, 581, 1057, 602), (336, 346, 827, 815), (753, 273, 266, 743), (889, 408, 397, 879), (572, 582, 1059, 1047), (85, 88, 86, 84), (618, 626, 152, 148), (436, 365, 842, 916), (679, 228, 227, 680), (964, 485, 503, 980), (663, 666, 187, 184), (772, 297, 303, 781), (286, 271, 80, 79, 290, 299, 298), (984, 506, 473, 954), (992, 509, 520, 1003), (754, 268, 252, 737), (347, 352, 834, 829), (61, 63, 65, 64), (865, 382, 395, 870), (62, 63, 61, 60), (1031, 553, 561, 1036), (96, 97, 99, 98), (1000, 978, 494, 518), (595, 116, 140, 617), (315, 269, 748, 787), (988, 508, 27, 26), (42, 43, 45, 44), (1035, 562, 554, 1030), (959, 469, 468, 939), (780, 300, 306, 790), (1009, 1004, 1008, 649, 725), (1049, 566, 569, 1053), (535, 506, 984, 1016), (331, 308, 786, 810), (762, 282, 309, 792), (851, 859, 868, 874, 876, 890, 900, 727, 728, 901, 889, 879, 875, 860, 861, 854, 846, 839, 840, 671, 670, 669, 686, 690, 706, 738, 751, 759, 768, 771, 780, 790, 802, 729, 789, 782, 773, 766, 767, 760, 754, 737, 705, 693, 692, 691, 694, 695, 1024, 1022, 1023, 1025, 1028, 1029, 1031, 1036, 1034, 1035, 1030, 1026, 1027, 1006, 1002, 996, 987, 981, 972, 965, 952, 941, 934, 940, 953, 962, 969, 977, 989, 998, 999, 1005, 1012, 1014, 607, 608, 606, 990, 976, 970, 971, 963, 916, 842, 833, 826, 814, 803, 794, 787, 748, 639, 637, 640, 643, 645, 749, 735, 730, 731, 733, 742, 752, 764, 765, 757, 741, 687, 688, 700, 644, 642, 632, 612, 721, 603, 723, 722, 720, 870, 724, 758, 739, 696, 689, 714, 740, 756, 769, 772, 781, 800, 709, 708, 707, 710, 711, 898, 887, 881, 877, 873, 862, 863, 865, 866, 864, 867, 872, 878, 882, 888, 899, 704, 703, 702, 701, 712, 994, 975, 968, 958, 959, 939, 925, 926, 928, 948, 936, 927, 937, 949, 956, 967, 974, 983, 993, 699, 698, 697, 713, 647, 108, 111, 753, 743, 732, 736, 750, 78, 81, 82, 84, 86, 87, 90, 92, 94, 96, 98, 100, 102, 817, 847, 848, 849, 821, 822, 810, 786, 785, 779, 770, 774, 784, 809, 820, 828, 844, 816, 806, 791, 788, 795, 804, 815, 827, 831, 838, 843, 852, 853, 893, 913, 908, 909, 895, 891, 892, 894, 869, 52, 55, 56, 58, 60, 61, 64, 66, 68, 70, 72, 74, 76, 917, 921, 951, 964, 980, 986, 107, 106, 675, 674, 673, 672, 685, 850, 841, 845), (50, 610, 1021, 1013, 48), (896, 416, 1, 0), (388, 383, 863, 862), (381, 387, 867, 864), (651, 174, 135, 606), (633, 138, 125, 624), (743, 266, 253, 732), (123, 118, 596, 594), (695, 694, 207, 208), (906, 426, 429, 909), (675, 195, 194, 674), (844, 367, 338, 816), (190, 189, 669, 670), (546, 551, 1029, 1028), (685, 201, 363, 850), (411, 410, 887, 898), (642, 161, 157, 632), (18, 19, 21, 20), (847, 368, 369, 848), (908, 913, 433, 428), (934, 455, 464, 940), (894, 415, 389, 869), (75, 77, 76, 74), (644, 166, 161, 642), (647, 164, 163, 634), (690, 203, 240, 706), (497, 496, 982, 995), (783, 302, 296, 778), (176, 175, 650, 649), (621, 151, 158, 637), (94, 95, 97, 96), (911, 432, 431, 912), (789, 307, 301, 782), (328, 334, 819, 811), (267, 274, 752, 742), (666, 668, 188, 187), (825, 340, 332, 813), (974, 498, 504, 983), (952, 965, 484, 476), (1021, 541, 532, 1013), (848, 369, 370, 849), (4, 5, 7, 6), (539, 540, 1020, 1019), (749, 270, 258, 735), (622, 127, 126, 623), (337, 327, 803, 814), (503, 511, 986, 980), (596, 118, 579, 1054), (530, 524, 1007, 1011), (556, 173, 661, 1039), (475, 482, 962, 953), (514, 211, 699, 993), (744, 259, 272, 755), (844, 828, 351, 367), (7, 10, 8, 6), (1001, 519, 507, 991), (994, 515, 499, 975), (218, 217, 708, 709), (564, 530, 1011, 1045), (512, 501, 976, 990), (910, 430, 434, 915), (804, 326, 336, 815), (1044, 560, 564, 1045), (918, 439, 440, 920), (81, 80, 83, 82), (334, 347, 829, 819), (12, 13, 15, 14), (233, 232, 720, 722), (903, 423, 416, 896), (29, 28, 31, 30), (1048, 571, 578, 1055), (949, 467, 480, 956), (739, 260, 246, 696), (716, 224, 223, 715), (960, 479, 478, 961), (791, 318, 314, 788), (144, 181, 652, 641), (88, 89, 87, 86), (874, 391, 396, 876), (623, 126, 139, 638), (586, 583, 601, 599), (871, 394, 384, 866), (820, 343, 351, 828), (920, 440, 442, 922), (678, 198, 197, 677), (717, 245, 259, 744), (928, 454, 472, 947), (36, 37, 35, 34), (986, 511, 104, 107), (979, 495, 509, 992), (288, 280, 757, 765), (486, 498, 974, 967), (999, 523, 527, 1005), (836, 355, 377, 856), (185, 183, 664, 662), (899, 421, 215, 704), (210, 209, 697, 698), (349, 340, 825, 830), (846, 362, 361, 839), (136, 144, 641, 630), (902, 422, 417, 897), (106, 107, 104, 105), (44, 45, 47, 46), (719, 718, 225, 229), (975, 499, 488, 968), (832, 350, 355, 836), (950, 466, 474, 957), (840, 364, 191, 671), (723, 948, 928, 947, 722), (1002, 525, 516, 996), (940, 464, 475, 953), (513, 522, 998, 989), (1010, 531, 557, 1040), (704, 215, 214, 703), (945, 463, 460, 946), (908, 428, 425, 907), (902, 22, 24, 918, 919), (510, 502, 981, 987), (313, 276, 763, 798), (414, 413, 892, 891), (900, 419, 237, 727), (687, 244, 243, 688), (957, 474, 481, 966), (609, 132, 586, 599), (87, 89, 91, 90), (850, 363, 360, 841), (785, 305, 299, 779), (491, 490, 971, 970), (258, 256, 730, 735), (1052, 568, 565, 1050), (750, 271, 286, 761), (610, 131, 541, 1021), (878, 398, 404, 882), (557, 555, 1038, 1040), (103, 339, 817, 102), (674, 194, 193, 673), (637, 158, 160, 640), (806, 329, 318, 791), (219, 220, 711, 710), (146, 151, 621, 614), (365, 357, 833, 842), (16, 17, 19, 18), (197, 196, 676, 677), (813, 332, 324, 807), (578, 117, 600, 1055), (1000, 518, 531, 1010), (793, 310, 325, 808), (854, 372, 362, 846), (751, 265, 277, 759), (689, 242, 249, 714), (729, 239, 238, 728), (317, 328, 811, 801), (547, 529, 1006, 1027), (322, 239, 729, 802), (552, 556, 1039, 1037), (851, 371, 379, 859), (841, 360, 359, 845), (51, 127, 622, 50), (761, 286, 298, 774), (441, 438, 919, 923), (997, 517, 508, 988), (295, 294, 777, 776), (1049, 106, 105, 566), (10, 11, 9, 8), (616, 119, 136, 630), (59, 62, 60, 58), (1014, 536, 563, 1034), (905, 427, 426, 906), (600, 117, 116, 595), (352, 375, 855, 834), (869, 389, 53, 52), (603, 129, 234, 723), (938, 456, 450, 935), (256, 255, 731, 730), (40, 41, 43, 42), (685, 672, 192, 201), (665, 659, 167, 182), (376, 378, 858, 857), (969, 489, 500, 977), (827, 346, 356, 831), (782, 301, 292, 773), (1032, 550, 535, 1016), (612, 611, 143, 142), (1020, 540, 198, 678), (375, 445, 930, 855), (757, 280, 263, 741), (235, 281, 758, 724), (752, 274, 287, 764), (412, 433, 913, 893), (739, 758, 281, 260), (92, 93, 95, 94), (321, 218, 709, 800), (879, 397, 392, 875), (125, 132, 609, 624), (638, 139, 558, 1042), (778, 296, 295, 776), (812, 333, 342, 823), (808, 325, 333, 812), (625, 639, 159, 153), (275, 261, 726, 745), (883, 401, 406, 885), (226, 245, 717, 681), (702, 213, 212, 701), (448, 449, 933, 932), (767, 284, 278, 760), (70, 71, 73, 72), (55, 54, 57, 56), (111, 108, 109, 110), (221, 515, 994, 712), (795, 319, 326, 804), (357, 348, 826, 833), (72, 73, 75, 74), (759, 277, 283, 768), (406, 354, 837, 885), (890, 407, 419, 900), (909, 429, 418, 895), (837, 354, 349, 830), (470, 505, 985, 955), (835, 353, 335, 818), (867, 387, 390, 872), (237, 236, 725, 727), (822, 344, 331, 810), (390, 398, 878, 872), (839, 361, 364, 840), (684, 200, 458, 942), (521, 497, 995, 1004), (951, 477, 485, 964), (223, 225, 718, 715), (55, 52, 53, 54), (23, 25, 24, 22), (843, 366, 374, 852), (1036, 561, 570, 1041), (597, 577, 587, 598), (306, 322, 802, 790), (719, 229, 311, 796), (249, 262, 740, 714), (526, 176, 649, 1008), (348, 337, 814, 826), (186, 182, 167, 170, 183), (805, 323, 316, 799), (699, 211, 210, 698), (56, 57, 59, 58), (25, 439, 918, 24), (230, 250, 746, 683), (30, 31, 33, 32), (907, 425, 430, 910), (101, 103, 102, 100), (396, 407, 890, 876), (501, 491, 970, 976), (943, 459, 195, 675), (1017, 538, 537, 1018), (543, 542, 1023, 1022), (532, 47, 45, 43, 519), (285, 284, 767, 766), (505, 533, 1015, 985), (35, 37, 39, 38), (1029, 551, 553, 1031), (245, 226, 248, 264, 250, 230, 227, 228, 261, 275, 276, 313, 312, 311, 229, 225, 223, 224, 172, 162, 163, 164, 222, 209, 210, 211, 514, 221, 212, 110, 109, 324, 332, 340, 349, 354, 406, 401, 400, 402, 10, 7, 5, 2, 1, 416, 423, 424, 449, 448, 447, 446, 443, 442, 440, 439, 25, 23, 21, 19, 17, 15, 13, 403, 417, 422, 438, 441, 450, 456, 473, 506, 535, 550, 555, 557, 531, 518, 494, 115, 114, 492, 507, 519, 43, 41, 39, 37, 36, 33, 31, 28, 27, 508, 517, 524, 530, 564, 560, 559, 558, 139, 126, 127, 51, 49, 47, 532, 541, 131, 587, 577, 569, 566, 105, 191, 364, 361, 362, 372, 380, 386, 392, 397, 408, 420, 238, 237, 419, 407, 396, 391, 385, 379, 371, 359, 360, 363, 201, 192, 193, 194, 195, 199, 196, 197, 198, 540, 539, 537, 538, 575, 585, 120, 121, 137, 145, 175, 176, 526, 520, 509, 495, 481, 474, 466, 462, 458, 459, 460, 463, 478, 479, 496, 497, 521, 528, 236, 135, 174, 184, 187, 188, 186, 183, 185, 180, 179, 177, 178, 181, 144, 136, 119, 122, 584, 580, 574, 567, 565, 568, 576, 583, 586, 132, 125, 138, 171, 169, 170, 167, 173, 556, 552, 549, 533, 505, 470, 445, 375, 352, 347, 334, 328, 317, 231, 295, 296, 302, 316, 323, 335, 353, 378, 376, 377, 355, 350, 341, 342, 333, 325, 310, 309, 282, 272, 259), (496, 479, 960, 982), (1054, 579, 573, 1046), (461, 467, 949, 937), (1053, 569, 577, 597), (628, 145, 137, 629), (882, 404, 409, 888), (915, 434, 437, 917), (272, 282, 762, 755), (924, 443, 446, 929), (640, 160, 165, 643), (958, 487, 469, 959), (9, 11, 13, 12), (781, 303, 321, 800), (870, 395, 235, 724), (998, 522, 523, 999), (936, 457, 451, 927), (736, 257, 271, 750), (671, 191, 190, 670), (768, 283, 291, 771), (269, 159, 639, 748), (488, 487, 958, 968), (581, 571, 1048, 1057), (1050, 565, 567, 1051), (741, 263, 244, 687), (806, 816, 338, 329), (682, 199, 200, 684), (884, 402, 400, 880), (740, 262, 279, 756), (799, 316, 302, 783), (784, 304, 330, 809), (929, 446, 447, 931), (33, 36, 34, 32), (549, 552, 1037, 1033), (527, 534, 1012, 1005), (858, 378, 353, 835), (996, 516, 510, 987), (602, 604, 128, 130), (451, 461, 937, 927), (952, 476, 465, 941), (654, 653, 178, 177), (250, 293, 775, 746), (582, 129, 603, 1059), (1058, 574, 580, 592), (212, 221, 712, 701), (598, 587, 131, 610), (591, 575, 538, 1017), (418, 414, 891, 895), (3, 2, 5, 4)])
me_model.materials.append(mat_material)
me_model.use_remesh_preserve_volume = False
me_model.use_remesh_preserve_attributes = False
me_model.use_mirror_vertex_groups = False
me_model.update()

# ---- objects
ob_model = bpy.data.objects.new('Model', me_model)
ob_camera = bpy.data.objects.new('Camera', cam_camera)

# ---- transforms, parenting, visibility, modifiers, constraints
ob_model.location = (0.0, 0.0, 0.0)
ob_model.lineart.crease_threshold = 0.0
ob_camera.location = (7.481, -6.508, 5.344)
ob_camera.rotation_euler = (1.109, 0.01082, 0.8149)
ob_camera.lock_rotations_4d = False
ob_camera.empty_display_type = 'ARROWS'
ob_camera.color = (0.0, 0.0, 0.0, 0.0)
ob_camera.display_type = 'WIRE'
ob_camera.lineart.crease_threshold = 0.0

# ---- collection membership
col_collection_1.objects.link(ob_model)
col_collection_1.objects.link(ob_camera)

# ---- scene / render settings (as saved in the file)
scene.camera = ob_camera
scene.frame_start = 1; scene.frame_end = 250; scene.frame_set(1)
scene.render.engine = 'BLENDER_EEVEE_NEXT'
scene.render.resolution_percentage = 50
scene.render.dither_intensity = 0.0
scene.cycles.use_denoising = False
scene.cycles.samples = 10
scene.cycles.sampling_pattern = 'TABULATED_SOBOL'
scene.cycles.light_sampling_threshold = 0.0
scene.cycles.use_adaptive_sampling = False
scene.cycles.use_light_tree = False
scene.cycles.blur_glossy = 0.0
scene.cycles.pixel_filter_type = 'GAUSSIAN'
scene.cycles.sample_clamp_indirect = 0.0
scene.view_settings.view_transform = 'Raw'
bpy.context.view_layer.update()

# ---- added for rendering (the .blend has no usable light): sun
light_auto_sun = bpy.data.lights.new('AutoSun', 'SUN')
light_auto_sun.energy = 3.0
light_auto_sun.angle = 0.0523599
ob_auto_sun = bpy.data.objects.new('AutoSun', light_auto_sun)
scene.collection.objects.link(ob_auto_sun)
ob_auto_sun.rotation_euler = (0.872665, 0.174533, 0.523599)
bpy.context.view_layer.update()
